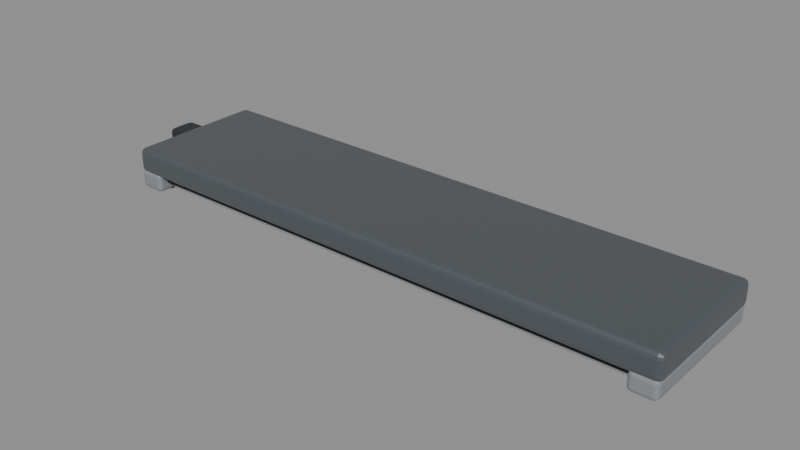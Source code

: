 # Source: BO_SealedTaskLight.blend  (saved by Blender 5.2.45; exported with 4.5.12 LTS)
import bpy
from mathutils import Matrix  # noqa: F401  (used for matrix-valued properties, if any)

bpy.ops.wm.read_factory_settings(use_empty=True)
scene = bpy.context.scene
scene.name = 'Scene'

# ---- materials (node trees are filled in below, after node groups)
mat_b4o_steel = bpy.data.materials.new('B4O_Steel')
mat_b4o_steel.diffuse_color = (0.18, 0.2, 0.22, 1.0)
mat_b4o_rubber = bpy.data.materials.new('B4O_Rubber')
mat_b4o_rubber.diffuse_color = (0.015, 0.018, 0.022, 1.0)
mat_b4o_lamp = bpy.data.materials.new('B4O_Lamp')
mat_b4o_lamp.diffuse_color = (0.85, 0.87, 0.89, 1.0)
mat_b4o_coat = bpy.data.materials.new('B4O_Coat')
mat_b4o_coat.diffuse_color = (0.26, 0.275, 0.29, 1.0)
mat_b4o_dark = bpy.data.materials.new('B4O_Dark')
mat_b4o_dark.diffuse_color = (0.024, 0.028, 0.033, 1.0)

# ---- material node trees
mat_b4o_steel.use_nodes = True; mat_b4o_steel.node_tree.nodes.clear()
_N = mat_b4o_steel.node_tree.nodes; _L = mat_b4o_steel.node_tree.links
n0 = _N.new('ShaderNodeBsdfPrincipled'); n0.name = 'Principled BSDF'; n0.location = (-200, 100)
n0.inputs[0].default_value = (0.18, 0.2, 0.22, 1.0)
n0.inputs[1].default_value = 0.75
n0.inputs[2].default_value = 0.38
n0.inputs[10].default_value = 0.005
n1 = _N.new('ShaderNodeOutputMaterial'); n1.name = 'Material Output'; n1.location = (200, 100)
_L.new(n0.outputs[0], n1.inputs[0])
n1.is_active_output = True
mat_b4o_rubber.use_nodes = True; mat_b4o_rubber.node_tree.nodes.clear()
_N = mat_b4o_rubber.node_tree.nodes; _L = mat_b4o_rubber.node_tree.links
n0 = _N.new('ShaderNodeBsdfPrincipled'); n0.name = 'Principled BSDF'; n0.location = (-200, 100)
n0.inputs[0].default_value = (0.015, 0.018, 0.022, 1.0)
n0.inputs[2].default_value = 0.8
n0.inputs[10].default_value = 0.005
n1 = _N.new('ShaderNodeOutputMaterial'); n1.name = 'Material Output'; n1.location = (200, 100)
_L.new(n0.outputs[0], n1.inputs[0])
n1.is_active_output = True
mat_b4o_lamp.use_nodes = True; mat_b4o_lamp.node_tree.nodes.clear()
_N = mat_b4o_lamp.node_tree.nodes; _L = mat_b4o_lamp.node_tree.links
n0 = _N.new('ShaderNodeBsdfPrincipled'); n0.name = 'Principled BSDF'; n0.location = (-200, 100)
n0.inputs[0].default_value = (0.85, 0.87, 0.89, 1.0)
n0.inputs[2].default_value = 0.25
n0.inputs[10].default_value = 0.005
n1 = _N.new('ShaderNodeOutputMaterial'); n1.name = 'Material Output'; n1.location = (200, 100)
_L.new(n0.outputs[0], n1.inputs[0])
n1.is_active_output = True
mat_b4o_coat.use_nodes = True; mat_b4o_coat.node_tree.nodes.clear()
_N = mat_b4o_coat.node_tree.nodes; _L = mat_b4o_coat.node_tree.links
n0 = _N.new('ShaderNodeBsdfPrincipled'); n0.name = 'Principled BSDF'; n0.location = (-200, 100)
n0.inputs[0].default_value = (0.26, 0.275, 0.29, 1.0)
n0.inputs[1].default_value = 0.08
n0.inputs[2].default_value = 0.57
n0.inputs[10].default_value = 0.005
n1 = _N.new('ShaderNodeOutputMaterial'); n1.name = 'Material Output'; n1.location = (200, 100)
_L.new(n0.outputs[0], n1.inputs[0])
n1.is_active_output = True
mat_b4o_dark.use_nodes = True; mat_b4o_dark.node_tree.nodes.clear()
_N = mat_b4o_dark.node_tree.nodes; _L = mat_b4o_dark.node_tree.links
n0 = _N.new('ShaderNodeBsdfPrincipled'); n0.name = 'Principled BSDF'; n0.location = (-200, 100)
n0.inputs[0].default_value = (0.024, 0.028, 0.033, 1.0)
n0.inputs[1].default_value = 0.1
n0.inputs[2].default_value = 0.55
n0.inputs[10].default_value = 0.005
n1 = _N.new('ShaderNodeOutputMaterial'); n1.name = 'Material Output'; n1.location = (200, 100)
_L.new(n0.outputs[0], n1.inputs[0])
n1.is_active_output = True

# ---- meshes
me_fixture_back = bpy.data.meshes.new('Fixture_Back')
me_fixture_back.from_pydata([(0.6, 0.15, 0.0), (-0.6, 0.15, 0.0), (-0.6, -0.15, 0.0), (0.6, -0.15, 0.0), (0.6, 0.15, 0.054), (-0.6, 0.15, 0.054), (-0.6, -0.15, 0.054), (0.6, -0.15, 0.054)], [], [(0, 3, 2, 1), (4, 5, 6, 7), (0, 1, 5, 4), (1, 2, 6, 5), (2, 3, 7, 6), (3, 0, 4, 7)])
_uv = me_fixture_back.uv_layers.new(name='UVMap')
_uv.uv.foreach_set('vector', [0.6, 0.15, 0.6, -0.15, -0.6, -0.15, -0.6, 0.15, 0.6, 0.15, -0.6, 0.15, -0.6, -0.15, 0.6, -0.15, 0.6, 0.0, -0.6, 0.0, -0.6, 0.054, 0.6, 0.054, 0.15, 0.0, -0.15, 0.0, -0.15, 0.054, 0.15, 0.054, -0.6, 0.0, 0.6, 0.0, 0.6, 0.054, -0.6, 0.054, -0.15, 0.0, 0.15, 0.0, 0.15, 0.054, -0.15, 0.054])
me_fixture_back.materials.append(mat_b4o_steel)
me_fixture_back.update()
me_gasket = bpy.data.meshes.new('Gasket')
me_gasket.from_pydata([(0.575, 0.13, -0.0165), (-0.575, 0.13, -0.0165), (-0.575, -0.13, -0.0165), (0.575, -0.13, -0.0165), (0.575, 0.13, 0.0005), (-0.575, 0.13, 0.0005), (-0.575, -0.13, 0.0005), (0.575, -0.13, 0.0005)], [], [(0, 3, 2, 1), (4, 5, 6, 7), (0, 1, 5, 4), (1, 2, 6, 5), (2, 3, 7, 6), (3, 0, 4, 7)])
_uv = me_gasket.uv_layers.new(name='UVMap')
_uv.uv.foreach_set('vector', [0.575, 0.13, 0.575, -0.13, -0.575, -0.13, -0.575, 0.13, 0.575, 0.13, -0.575, 0.13, -0.575, -0.13, 0.575, -0.13, 0.575, -0.0165, -0.575, -0.0165, -0.575, 0.0005, 0.575, 0.0005, 0.13, -0.0165, -0.13, -0.0165, -0.13, 0.0005, 0.13, 0.0005, -0.575, -0.0165, 0.575, -0.0165, 0.575, 0.0005, -0.575, 0.0005, -0.13, -0.0165, 0.13, -0.0165, 0.13, 0.0005, -0.13, 0.0005])
me_gasket.materials.append(mat_b4o_rubber)
me_gasket.update()
me_prismatic_diffuser = bpy.data.meshes.new('Prismatic_Diffuser')
me_prismatic_diffuser.from_pydata([(0.55, 0.11, -0.0375), (-0.55, 0.11, -0.0375), (-0.55, -0.11, -0.0375), (0.55, -0.11, -0.0375), (0.55, 0.11, -0.0125), (-0.55, 0.11, -0.0125), (-0.55, -0.11, -0.0125), (0.55, -0.11, -0.0125)], [], [(0, 3, 2, 1), (4, 5, 6, 7), (0, 1, 5, 4), (1, 2, 6, 5), (2, 3, 7, 6), (3, 0, 4, 7)])
_uv = me_prismatic_diffuser.uv_layers.new(name='UVMap')
_uv.uv.foreach_set('vector', [0.55, 0.11, 0.55, -0.11, -0.55, -0.11, -0.55, 0.11, 0.55, 0.11, -0.55, 0.11, -0.55, -0.11, 0.55, -0.11, 0.55, -0.0375, -0.55, -0.0375, -0.55, -0.0125, 0.55, -0.0125, 0.11, -0.0375, -0.11, -0.0375, -0.11, -0.0125, 0.11, -0.0125, -0.55, -0.0375, 0.55, -0.0375, 0.55, -0.0125, -0.55, -0.0125, -0.11, -0.0375, 0.11, -0.0375, 0.11, -0.0125, -0.11, -0.0125])
me_prismatic_diffuser.materials.append(mat_b4o_lamp)
me_prismatic_diffuser.update()
me_endcap = bpy.data.meshes.new('EndCap')
me_endcap.from_pydata([(0.5975, 0.15, -0.033), (0.5425, 0.15, -0.033), (0.5425, -0.15, -0.033), (0.5975, -0.15, -0.033), (0.5975, 0.15, 0.007), (0.5425, 0.15, 0.007), (0.5425, -0.15, 0.007), (0.5975, -0.15, 0.007)], [], [(0, 3, 2, 1), (4, 5, 6, 7), (0, 1, 5, 4), (1, 2, 6, 5), (2, 3, 7, 6), (3, 0, 4, 7)])
_uv = me_endcap.uv_layers.new(name='UVMap')
_uv.uv.foreach_set('vector', [0.5975, 0.15, 0.5975, -0.15, 0.5425, -0.15, 0.5425, 0.15, 0.5975, 0.15, 0.5425, 0.15, 0.5425, -0.15, 0.5975, -0.15, 0.5975, -0.033, 0.5425, -0.033, 0.5425, 0.007, 0.5975, 0.007, 0.15, -0.033, -0.15, -0.033, -0.15, 0.007, 0.15, 0.007, 0.5425, -0.033, 0.5975, -0.033, 0.5975, 0.007, 0.5425, 0.007, -0.15, -0.033, 0.15, -0.033, 0.15, 0.007, -0.15, 0.007])
me_endcap.materials.append(mat_b4o_coat)
me_endcap.update()
me_cylinder = bpy.data.meshes.new('Cylinder')
me_cylinder.from_pydata([(1.005e-09, 0.009, 0.0025), (5.682e-10, 0.009, -0.0025), (-0.006364, 0.006364, 0.0025), (-0.006364, 0.006364, -0.0025), (-0.009, 1.005e-09, 0.0025), (-0.009, 5.682e-10, -0.0025), (-0.006364, -0.006364, 0.0025), (-0.006364, -0.006364, -0.0025), (-5.682e-10, -0.009, 0.0025), (-1.005e-09, -0.009, -0.0025), (0.006364, -0.006364, 0.0025), (0.006364, -0.006364, -0.0025), (0.009, -5.682e-10, 0.0025), (0.009, -1.005e-09, -0.0025), (0.006364, 0.006364, 0.0025), (0.006364, 0.006364, -0.0025)], [], [(0, 1, 3, 2), (2, 3, 5, 4), (4, 5, 7, 6), (6, 7, 9, 8), (8, 9, 11, 10), (10, 11, 13, 12), (3, 1, 15, 13, 11, 9, 7, 5), (12, 13, 15, 14), (14, 15, 1, 0), (0, 2, 4, 6, 8, 10, 12, 14)])
_uv = me_cylinder.uv_layers.new(name='UVMap')
_uv.uv.foreach_set('vector', [0.57, -0.039, 0.57, -0.044, 0.5636, -0.044, 0.5636, -0.039, 0.1064, -0.039, 0.1064, -0.044, 0.1, -0.044, 0.1, -0.039, 0.1, -0.039, 0.1, -0.044, 0.09364, -0.044, 0.09364, -0.039, 0.5636, -0.039, 0.5636, -0.044, 0.57, -0.044, 0.57, -0.039, 0.57, -0.039, 0.57, -0.044, 0.5764, -0.044, 0.5764, -0.039, 0.09364, -0.039, 0.09364, -0.044, 0.1, -0.044, 0.1, -0.039, 0.5636, 0.1064, 0.57, 0.109, 0.5764, 0.1064, 0.579, 0.1, 0.5764, 0.09364, 0.57, 0.091, 0.5636, 0.09364, 0.561, 0.1, 0.1, -0.039, 0.1, -0.044, 0.1064, -0.044, 0.1064, -0.039, 0.5764, -0.039, 0.5764, -0.044, 0.57, -0.044, 0.57, -0.039, 0.57, 0.109, 0.5636, 0.1064, 0.561, 0.1, 0.5636, 0.09364, 0.57, 0.091, 0.5764, 0.09364, 0.579, 0.1, 0.5764, 0.1064])
me_cylinder.materials.append(mat_b4o_steel)
me_cylinder.update()
me_cylinder_001 = bpy.data.meshes.new('Cylinder.001')
me_cylinder_001.from_pydata([(1.005e-09, 0.009, 0.0025), (5.682e-10, 0.009, -0.0025), (-0.006364, 0.006364, 0.0025), (-0.006364, 0.006364, -0.0025), (-0.009, 1.005e-09, 0.0025), (-0.009, 5.682e-10, -0.0025), (-0.006364, -0.006364, 0.0025), (-0.006364, -0.006364, -0.0025), (-5.682e-10, -0.009, 0.0025), (-1.005e-09, -0.009, -0.0025), (0.006364, -0.006364, 0.0025), (0.006364, -0.006364, -0.0025), (0.009, -5.682e-10, 0.0025), (0.009, -1.005e-09, -0.0025), (0.006364, 0.006364, 0.0025), (0.006364, 0.006364, -0.0025)], [], [(0, 1, 3, 2), (2, 3, 5, 4), (4, 5, 7, 6), (6, 7, 9, 8), (8, 9, 11, 10), (10, 11, 13, 12), (3, 1, 15, 13, 11, 9, 7, 5), (12, 13, 15, 14), (14, 15, 1, 0), (0, 2, 4, 6, 8, 10, 12, 14)])
_uv = me_cylinder_001.uv_layers.new(name='UVMap')
_uv.uv.foreach_set('vector', [0.57, -0.039, 0.57, -0.044, 0.5636, -0.044, 0.5636, -0.039, -0.09364, -0.039, -0.09364, -0.044, -0.1, -0.044, -0.1, -0.039, -0.1, -0.039, -0.1, -0.044, -0.1064, -0.044, -0.1064, -0.039, 0.5636, -0.039, 0.5636, -0.044, 0.57, -0.044, 0.57, -0.039, 0.57, -0.039, 0.57, -0.044, 0.5764, -0.044, 0.5764, -0.039, -0.1064, -0.039, -0.1064, -0.044, -0.1, -0.044, -0.1, -0.039, 0.5636, -0.09364, 0.57, -0.091, 0.5764, -0.09364, 0.579, -0.1, 0.5764, -0.1064, 0.57, -0.109, 0.5636, -0.1064, 0.561, -0.1, -0.1, -0.039, -0.1, -0.044, -0.09364, -0.044, -0.09364, -0.039, 0.5764, -0.039, 0.5764, -0.044, 0.57, -0.044, 0.57, -0.039, 0.57, -0.091, 0.5636, -0.09364, 0.561, -0.1, 0.5636, -0.1064, 0.57, -0.109, 0.5764, -0.1064, 0.579, -0.1, 0.5764, -0.09364])
me_cylinder_001.materials.append(mat_b4o_steel)
me_cylinder_001.update()
me_endcap_001 = bpy.data.meshes.new('EndCap.001')
me_endcap_001.from_pydata([(-0.5425, 0.15, -0.033), (-0.5975, 0.15, -0.033), (-0.5975, -0.15, -0.033), (-0.5425, -0.15, -0.033), (-0.5425, 0.15, 0.007), (-0.5975, 0.15, 0.007), (-0.5975, -0.15, 0.007), (-0.5425, -0.15, 0.007)], [], [(0, 3, 2, 1), (4, 5, 6, 7), (0, 1, 5, 4), (1, 2, 6, 5), (2, 3, 7, 6), (3, 0, 4, 7)])
_uv = me_endcap_001.uv_layers.new(name='UVMap')
_uv.uv.foreach_set('vector', [-0.5425, 0.15, -0.5425, -0.15, -0.5975, -0.15, -0.5975, 0.15, -0.5425, 0.15, -0.5975, 0.15, -0.5975, -0.15, -0.5425, -0.15, -0.5425, -0.033, -0.5975, -0.033, -0.5975, 0.007, -0.5425, 0.007, 0.15, -0.033, -0.15, -0.033, -0.15, 0.007, 0.15, 0.007, -0.5975, -0.033, -0.5425, -0.033, -0.5425, 0.007, -0.5975, 0.007, -0.15, -0.033, 0.15, -0.033, 0.15, 0.007, -0.15, 0.007])
me_endcap_001.materials.append(mat_b4o_coat)
me_endcap_001.update()
me_cylinder_002 = bpy.data.meshes.new('Cylinder.002')
me_cylinder_002.from_pydata([(1.005e-09, 0.009, 0.0025), (5.682e-10, 0.009, -0.0025), (-0.006364, 0.006364, 0.0025), (-0.006364, 0.006364, -0.0025), (-0.009, 1.005e-09, 0.0025), (-0.009, 5.682e-10, -0.0025), (-0.006364, -0.006364, 0.0025), (-0.006364, -0.006364, -0.0025), (-5.682e-10, -0.009, 0.0025), (-1.005e-09, -0.009, -0.0025), (0.006364, -0.006364, 0.0025), (0.006364, -0.006364, -0.0025), (0.009, -5.682e-10, 0.0025), (0.009, -1.005e-09, -0.0025), (0.006364, 0.006364, 0.0025), (0.006364, 0.006364, -0.0025)], [], [(0, 1, 3, 2), (2, 3, 5, 4), (4, 5, 7, 6), (6, 7, 9, 8), (8, 9, 11, 10), (10, 11, 13, 12), (3, 1, 15, 13, 11, 9, 7, 5), (12, 13, 15, 14), (14, 15, 1, 0), (0, 2, 4, 6, 8, 10, 12, 14)])
_uv = me_cylinder_002.uv_layers.new(name='UVMap')
_uv.uv.foreach_set('vector', [-0.57, -0.039, -0.57, -0.044, -0.5764, -0.044, -0.5764, -0.039, 0.1064, -0.039, 0.1064, -0.044, 0.1, -0.044, 0.1, -0.039, 0.1, -0.039, 0.1, -0.044, 0.09364, -0.044, 0.09364, -0.039, -0.5764, -0.039, -0.5764, -0.044, -0.57, -0.044, -0.57, -0.039, -0.57, -0.039, -0.57, -0.044, -0.5636, -0.044, -0.5636, -0.039, 0.09364, -0.039, 0.09364, -0.044, 0.1, -0.044, 0.1, -0.039, -0.5764, 0.1064, -0.57, 0.109, -0.5636, 0.1064, -0.561, 0.1, -0.5636, 0.09364, -0.57, 0.091, -0.5764, 0.09364, -0.579, 0.1, 0.1, -0.039, 0.1, -0.044, 0.1064, -0.044, 0.1064, -0.039, -0.5636, -0.039, -0.5636, -0.044, -0.57, -0.044, -0.57, -0.039, -0.57, 0.109, -0.5764, 0.1064, -0.579, 0.1, -0.5764, 0.09364, -0.57, 0.091, -0.5636, 0.09364, -0.561, 0.1, -0.5636, 0.1064])
me_cylinder_002.materials.append(mat_b4o_steel)
me_cylinder_002.update()
me_cylinder_003 = bpy.data.meshes.new('Cylinder.003')
me_cylinder_003.from_pydata([(1.005e-09, 0.009, 0.0025), (5.682e-10, 0.009, -0.0025), (-0.006364, 0.006364, 0.0025), (-0.006364, 0.006364, -0.0025), (-0.009, 1.005e-09, 0.0025), (-0.009, 5.682e-10, -0.0025), (-0.006364, -0.006364, 0.0025), (-0.006364, -0.006364, -0.0025), (-5.682e-10, -0.009, 0.0025), (-1.005e-09, -0.009, -0.0025), (0.006364, -0.006364, 0.0025), (0.006364, -0.006364, -0.0025), (0.009, -5.682e-10, 0.0025), (0.009, -1.005e-09, -0.0025), (0.006364, 0.006364, 0.0025), (0.006364, 0.006364, -0.0025)], [], [(0, 1, 3, 2), (2, 3, 5, 4), (4, 5, 7, 6), (6, 7, 9, 8), (8, 9, 11, 10), (10, 11, 13, 12), (3, 1, 15, 13, 11, 9, 7, 5), (12, 13, 15, 14), (14, 15, 1, 0), (0, 2, 4, 6, 8, 10, 12, 14)])
_uv = me_cylinder_003.uv_layers.new(name='UVMap')
_uv.uv.foreach_set('vector', [-0.57, -0.039, -0.57, -0.044, -0.5764, -0.044, -0.5764, -0.039, -0.09364, -0.039, -0.09364, -0.044, -0.1, -0.044, -0.1, -0.039, -0.1, -0.039, -0.1, -0.044, -0.1064, -0.044, -0.1064, -0.039, -0.5764, -0.039, -0.5764, -0.044, -0.57, -0.044, -0.57, -0.039, -0.57, -0.039, -0.57, -0.044, -0.5636, -0.044, -0.5636, -0.039, -0.1064, -0.039, -0.1064, -0.044, -0.1, -0.044, -0.1, -0.039, -0.5764, -0.09364, -0.57, -0.091, -0.5636, -0.09364, -0.561, -0.1, -0.5636, -0.1064, -0.57, -0.109, -0.5764, -0.1064, -0.579, -0.1, -0.1, -0.039, -0.1, -0.044, -0.09364, -0.044, -0.09364, -0.039, -0.5636, -0.039, -0.5636, -0.044, -0.57, -0.044, -0.57, -0.039, -0.57, -0.091, -0.5764, -0.09364, -0.579, -0.1, -0.5764, -0.1064, -0.57, -0.109, -0.5636, -0.1064, -0.561, -0.1, -0.5636, -0.09364])
me_cylinder_003.materials.append(mat_b4o_steel)
me_cylinder_003.update()
me_cable_gland = bpy.data.meshes.new('Cable_Gland')
me_cable_gland.from_pydata([(-0.5925, 0.03, 0.0025), (-0.6475, 0.03, 0.0025), (-0.6475, -0.03, 0.0025), (-0.5925, -0.03, 0.0025), (-0.5925, 0.03, 0.0475), (-0.6475, 0.03, 0.0475), (-0.6475, -0.03, 0.0475), (-0.5925, -0.03, 0.0475)], [], [(0, 3, 2, 1), (4, 5, 6, 7), (0, 1, 5, 4), (1, 2, 6, 5), (2, 3, 7, 6), (3, 0, 4, 7)])
_uv = me_cable_gland.uv_layers.new(name='UVMap')
_uv.uv.foreach_set('vector', [-0.5925, 0.03, -0.5925, -0.03, -0.6475, -0.03, -0.6475, 0.03, -0.5925, 0.03, -0.6475, 0.03, -0.6475, -0.03, -0.5925, -0.03, -0.5925, 0.0025, -0.6475, 0.0025, -0.6475, 0.0475, -0.5925, 0.0475, 0.03, 0.0025, -0.03, 0.0025, -0.03, 0.0475, 0.03, 0.0475, -0.6475, 0.0025, -0.5925, 0.0025, -0.5925, 0.0475, -0.6475, 0.0475, -0.03, 0.0025, 0.03, 0.0025, 0.03, 0.0475, -0.03, 0.0475])
me_cable_gland.materials.append(mat_b4o_dark)
me_cable_gland.update()

# ---- objects
ob_fixture_back = bpy.data.objects.new('Fixture_Back', me_fixture_back)
ob_gasket = bpy.data.objects.new('Gasket', me_gasket)
ob_prismatic_diffuser = bpy.data.objects.new('Prismatic_Diffuser', me_prismatic_diffuser)
ob_endcap = bpy.data.objects.new('EndCap', me_endcap)
ob_lens_fastener = bpy.data.objects.new('Lens_Fastener', me_cylinder)
ob_lens_fastener_001 = bpy.data.objects.new('Lens_Fastener.001', me_cylinder_001)
ob_endcap_001 = bpy.data.objects.new('EndCap.001', me_endcap_001)
ob_lens_fastener_002 = bpy.data.objects.new('Lens_Fastener.002', me_cylinder_002)
ob_lens_fastener_003 = bpy.data.objects.new('Lens_Fastener.003', me_cylinder_003)
ob_cable_gland = bpy.data.objects.new('Cable_Gland', me_cable_gland)

# ---- transforms, parenting, visibility, modifiers, constraints
ob_fixture_back.location = (0.0, 0.0, 0.0)
_m = ob_fixture_back.modifiers.new('Manufactured_Bevel', 'BEVEL')
_m.width = 0.01188
_m.width_pct = 0.01188
_m.segments = 3
_m.angle_limit = 0.48
_m.harden_normals = True
_m = ob_fixture_back.modifiers.new('Weighted_Normal', 'WEIGHTED_NORMAL')
_m.keep_sharp = True
ob_gasket.location = (0.0, 0.0, 0.0)
_m = ob_gasket.modifiers.new('Manufactured_Bevel', 'BEVEL')
_m.width = 0.00374
_m.width_pct = 0.00374
_m.segments = 3
_m.angle_limit = 0.48
_m.harden_normals = True
_m = ob_gasket.modifiers.new('Weighted_Normal', 'WEIGHTED_NORMAL')
_m.keep_sharp = True
ob_prismatic_diffuser.location = (0.0, 0.0, 0.0)
_m = ob_prismatic_diffuser.modifiers.new('Manufactured_Bevel', 'BEVEL')
_m.width = 0.0055
_m.width_pct = 0.0055
_m.segments = 3
_m.angle_limit = 0.48
_m.harden_normals = True
_m = ob_prismatic_diffuser.modifiers.new('Weighted_Normal', 'WEIGHTED_NORMAL')
_m.keep_sharp = True
ob_endcap.location = (0.0, 0.0, 0.0)
_m = ob_endcap.modifiers.new('Manufactured_Bevel', 'BEVEL')
_m.width = 0.0088
_m.width_pct = 0.0088
_m.segments = 3
_m.angle_limit = 0.48
_m.harden_normals = True
_m = ob_endcap.modifiers.new('Weighted_Normal', 'WEIGHTED_NORMAL')
_m.keep_sharp = True
ob_lens_fastener.location = (0.57, 0.1, -0.0415)
_m = ob_lens_fastener.modifiers.new('Edge_Bevel', 'BEVEL')
_m.width = 0.00135
_m.width_pct = 0.00135
_m.segments = 2
ob_lens_fastener_001.location = (0.57, -0.1, -0.0415)
_m = ob_lens_fastener_001.modifiers.new('Edge_Bevel', 'BEVEL')
_m.width = 0.00135
_m.width_pct = 0.00135
_m.segments = 2
ob_endcap_001.location = (0.0, 0.0, 0.0)
_m = ob_endcap_001.modifiers.new('Manufactured_Bevel', 'BEVEL')
_m.width = 0.0088
_m.width_pct = 0.0088
_m.segments = 3
_m.angle_limit = 0.48
_m.harden_normals = True
_m = ob_endcap_001.modifiers.new('Weighted_Normal', 'WEIGHTED_NORMAL')
_m.keep_sharp = True
ob_lens_fastener_002.location = (-0.57, 0.1, -0.0415)
_m = ob_lens_fastener_002.modifiers.new('Edge_Bevel', 'BEVEL')
_m.width = 0.00135
_m.width_pct = 0.00135
_m.segments = 2
ob_lens_fastener_003.location = (-0.57, -0.1, -0.0415)
_m = ob_lens_fastener_003.modifiers.new('Edge_Bevel', 'BEVEL')
_m.width = 0.00135
_m.width_pct = 0.00135
_m.segments = 2
ob_cable_gland.location = (0.0, 0.0, 0.0)
_m = ob_cable_gland.modifiers.new('Manufactured_Bevel', 'BEVEL')
_m.width = 0.009
_m.width_pct = 0.009
_m.segments = 3
_m.angle_limit = 0.48
_m.harden_normals = True
_m = ob_cable_gland.modifiers.new('Weighted_Normal', 'WEIGHTED_NORMAL')
_m.keep_sharp = True

# ---- collection membership
scene.collection.objects.link(ob_fixture_back)
scene.collection.objects.link(ob_gasket)
scene.collection.objects.link(ob_prismatic_diffuser)
scene.collection.objects.link(ob_endcap)
scene.collection.objects.link(ob_lens_fastener)
scene.collection.objects.link(ob_lens_fastener_001)
scene.collection.objects.link(ob_endcap_001)
scene.collection.objects.link(ob_lens_fastener_002)
scene.collection.objects.link(ob_lens_fastener_003)
scene.collection.objects.link(ob_cable_gland)

# ---- scene / render settings (as saved in the file)
scene.frame_start = 1; scene.frame_end = 250; scene.frame_set(1)
scene.render.engine = 'BLENDER_EEVEE_NEXT'
scene.render.bake_bias = 0.0
scene.render.bake_samples = 0
scene.render.compositor_device = 'GPU'
scene.eevee.use_volume_custom_range = False
scene.eevee.fast_gi_thickness_near = 0.1
scene.eevee.fast_gi_thickness_far = 0.0
scene.eevee.ray_tracing_options.screen_trace_thickness = 0.1
bpy.context.view_layer.update()

# ---- added for rendering (the .blend has no active camera and no usable light): camera, sun + grey world if the file has none
cam_auto = bpy.data.cameras.new('AutoCamera')
cam_auto.lens = 50.0
cam_auto.sensor_width = 36.0
cam_auto.clip_end = 1000.0
ob_auto_camera = bpy.data.objects.new('AutoCamera', cam_auto)
scene.collection.objects.link(ob_auto_camera)
ob_auto_camera.location = (1.16683, -1.4287, 0.957465)
ob_auto_camera.rotation_euler = (1.09748, -7.21219e-08, 0.694738)
scene.camera = ob_auto_camera
light_auto_sun = bpy.data.lights.new('AutoSun', 'SUN')
light_auto_sun.energy = 3.0
light_auto_sun.angle = 0.0523599
ob_auto_sun = bpy.data.objects.new('AutoSun', light_auto_sun)
scene.collection.objects.link(ob_auto_sun)
ob_auto_sun.rotation_euler = (0.872665, 0.174533, 0.523599)
if scene.world is None:
    world_auto = bpy.data.worlds.new('AutoWorld')
    world_auto.color = (0.3, 0.3, 0.3)
    scene.world = world_auto
bpy.context.view_layer.update()
